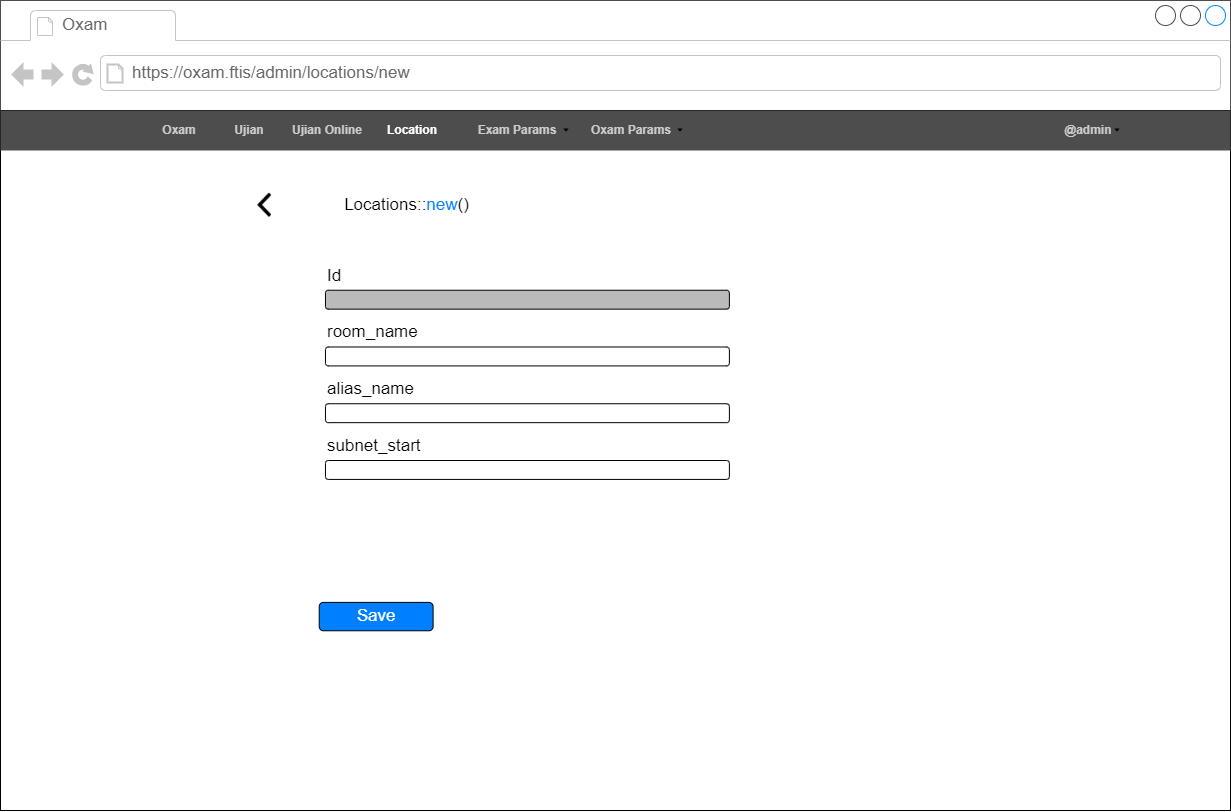

The diagram above was exported from draw.io. Its source (the exported page's mxGraphModel, read from the mxfile embedded in the PNG):
<mxGraphModel dx="6962" dy="2093" grid="1" gridSize="10" guides="1" tooltips="1" connect="1" arrows="1" fold="1" page="1" pageScale="1" pageWidth="850" pageHeight="1100" math="0" shadow="0">
  <root>
    <mxCell id="0" />
    <mxCell id="1" parent="0" />
    <mxCell id="2" value="" style="strokeWidth=1;shadow=0;dashed=0;align=center;html=1;shape=mxgraph.mockup.containers.browserWindow;rSize=0;strokeColor=#4D4D4D;strokeColor2=#008cff;strokeColor3=#c4c4c4;mainText=,;recursiveResize=0;container=0;" vertex="1" parent="1">
      <mxGeometry x="-2320" y="90" width="1230" height="810" as="geometry" />
    </mxCell>
    <mxCell id="3" value="Oxam" style="strokeWidth=1;shadow=0;dashed=0;align=center;html=1;shape=mxgraph.mockup.containers.anchor;fontSize=17;fontColor=#666666;align=left;" vertex="1" parent="1">
      <mxGeometry x="-2260" y="102" width="110" height="26" as="geometry" />
    </mxCell>
    <mxCell id="4" value="https://oxam.ftis/admin/locations/new" style="strokeWidth=1;shadow=0;dashed=0;align=center;html=1;shape=mxgraph.mockup.containers.anchor;rSize=0;fontSize=17;fontColor=#666666;align=left;" vertex="1" parent="1">
      <mxGeometry x="-2190" y="150" width="250" height="26" as="geometry" />
    </mxCell>
    <mxCell id="5" value="" style="group" vertex="1" connectable="0" parent="1">
      <mxGeometry x="-2320" y="200" width="1230" height="700" as="geometry" />
    </mxCell>
    <mxCell id="6" value="" style="rounded=0;whiteSpace=wrap;html=1;" vertex="1" parent="5">
      <mxGeometry width="1230" height="700" as="geometry" />
    </mxCell>
    <mxCell id="7" value="" style="group;fontSize=21;" vertex="1" connectable="0" parent="5">
      <mxGeometry x="227.77777777777777" y="75.67567567567568" width="295.7352777777778" height="38.78378378378378" as="geometry" />
    </mxCell>
    <mxCell id="8" value="&lt;font style=&quot;font-size: 17px&quot;&gt;Locations::&lt;font color=&quot;#007fff&quot; style=&quot;font-size: 17px&quot;&gt;new&lt;/font&gt;()&lt;/font&gt;" style="text;html=1;strokeColor=none;fillColor=none;align=center;verticalAlign=middle;whiteSpace=wrap;rounded=0;" vertex="1" parent="7">
      <mxGeometry x="62.26005847953217" width="233.47521929824563" height="38.78378378378378" as="geometry" />
    </mxCell>
    <mxCell id="9" value="" style="shape=image;html=1;verticalAlign=top;verticalLabelPosition=bottom;labelBackgroundColor=#ffffff;imageAspect=0;aspect=fixed;image=https://cdn4.iconfinder.com/data/icons/ionicons/512/icon-chevron-left-128.png;imageBackground=none;fontColor=#007FFF;" vertex="1" parent="7">
      <mxGeometry x="22.77777777777778" y="5.382432432432433" width="27.361036036036037" height="27.361036036036037" as="geometry" />
    </mxCell>
    <mxCell id="10" value="" style="group" vertex="1" connectable="0" parent="5">
      <mxGeometry x="296.11111111111114" y="151.35135135135135" width="432.7777777777778" height="47.2972972972973" as="geometry" />
    </mxCell>
    <mxCell id="11" value="" style="rounded=1;whiteSpace=wrap;html=1;fontSize=17;fontColor=#007FFF;fillColor=#BABABA;" vertex="1" parent="10">
      <mxGeometry x="28.851851851851855" y="28.37837837837838" width="403.925925925926" height="18.91891891891892" as="geometry" />
    </mxCell>
    <mxCell id="12" value="&lt;font color=&quot;#000000&quot;&gt;Id&lt;/font&gt;" style="text;html=1;strokeColor=none;fillColor=none;align=left;verticalAlign=middle;whiteSpace=wrap;rounded=0;fontSize=17;fontColor=#007FFF;" vertex="1" parent="10">
      <mxGeometry x="28.851851851851855" width="57.70370370370371" height="28.37837837837838" as="geometry" />
    </mxCell>
    <mxCell id="13" value="" style="group" vertex="1" connectable="0" parent="5">
      <mxGeometry x="296.11111111111114" y="208.1081081081081" width="432.7777777777778" height="47.2972972972973" as="geometry" />
    </mxCell>
    <mxCell id="14" value="" style="rounded=1;whiteSpace=wrap;html=1;fontSize=17;fontColor=#007FFF;" vertex="1" parent="13">
      <mxGeometry x="28.851851851851855" y="28.37837837837838" width="403.925925925926" height="18.91891891891892" as="geometry" />
    </mxCell>
    <mxCell id="15" value="&lt;font color=&quot;#000000&quot;&gt;room_name&lt;/font&gt;" style="text;html=1;strokeColor=none;fillColor=none;align=left;verticalAlign=middle;whiteSpace=wrap;rounded=0;fontSize=17;fontColor=#007FFF;" vertex="1" parent="13">
      <mxGeometry x="28.851851851851855" width="158.6851851851852" height="28.37837837837838" as="geometry" />
    </mxCell>
    <mxCell id="16" value="" style="group" vertex="1" connectable="0" parent="5">
      <mxGeometry x="296.11111111111114" y="264.86486486486484" width="432.7777777777778" height="47.2972972972973" as="geometry" />
    </mxCell>
    <mxCell id="17" value="" style="rounded=1;whiteSpace=wrap;html=1;fontSize=17;fontColor=#007FFF;" vertex="1" parent="16">
      <mxGeometry x="28.851851851851855" y="28.37837837837838" width="403.925925925926" height="18.91891891891892" as="geometry" />
    </mxCell>
    <mxCell id="18" value="&lt;font color=&quot;#000000&quot;&gt;alias_name&lt;/font&gt;" style="text;html=1;strokeColor=none;fillColor=none;align=left;verticalAlign=middle;whiteSpace=wrap;rounded=0;fontSize=17;fontColor=#007FFF;" vertex="1" parent="16">
      <mxGeometry x="28.851851851851855" width="158.6851851851852" height="28.37837837837838" as="geometry" />
    </mxCell>
    <mxCell id="19" value="" style="group" vertex="1" connectable="0" parent="5">
      <mxGeometry x="296.11111111111114" y="321.6216216216216" width="432.7777777777778" height="47.2972972972973" as="geometry" />
    </mxCell>
    <mxCell id="20" value="" style="rounded=1;whiteSpace=wrap;html=1;fontSize=17;fontColor=#007FFF;" vertex="1" parent="19">
      <mxGeometry x="28.851851851851855" y="28.37837837837838" width="403.925925925926" height="18.91891891891892" as="geometry" />
    </mxCell>
    <mxCell id="21" value="&lt;font color=&quot;#000000&quot;&gt;subnet_start&lt;/font&gt;" style="text;html=1;strokeColor=none;fillColor=none;align=left;verticalAlign=middle;whiteSpace=wrap;rounded=0;fontSize=17;fontColor=#007FFF;" vertex="1" parent="19">
      <mxGeometry x="28.851851851851855" width="158.6851851851852" height="28.37837837837838" as="geometry" />
    </mxCell>
    <mxCell id="22" value="&lt;font color=&quot;#ffffff&quot;&gt;Save&lt;/font&gt;" style="rounded=1;whiteSpace=wrap;html=1;fontSize=17;fontColor=#000000;fillColor=#007FFF;align=center;" vertex="1" parent="5">
      <mxGeometry x="318.7066666666667" y="491.8918918918919" width="113.88888888888889" height="28.37837837837838" as="geometry" />
    </mxCell>
    <mxCell id="23" value="" style="group;strokeColor=none;" vertex="1" connectable="0" parent="5">
      <mxGeometry width="1230" height="40" as="geometry" />
    </mxCell>
    <mxCell id="24" value="" style="group;strokeColor=none;" vertex="1" connectable="0" parent="23">
      <mxGeometry width="1230" height="40" as="geometry" />
    </mxCell>
    <mxCell id="25" value="" style="rounded=0;whiteSpace=wrap;html=1;labelBackgroundColor=none;fontSize=12;fontColor=#4D4D4D;strokeColor=none;fillColor=#4D4D4D;gradientColor=none;align=left;" vertex="1" parent="24">
      <mxGeometry width="1230" height="40" as="geometry" />
    </mxCell>
    <mxCell id="26" value="Oxam" style="text;html=1;strokeColor=none;fillColor=none;align=center;verticalAlign=middle;whiteSpace=wrap;rounded=0;labelBackgroundColor=none;fontSize=12;fontColor=#CCCCCC;fontStyle=1" vertex="1" parent="24">
      <mxGeometry x="149" y="5" width="60" height="30" as="geometry" />
    </mxCell>
    <mxCell id="27" value="@admin" style="text;html=1;strokeColor=none;fillColor=none;align=center;verticalAlign=middle;whiteSpace=wrap;rounded=0;labelBackgroundColor=none;fontSize=12;fontColor=#CCCCCC;fontStyle=1" vertex="1" parent="24">
      <mxGeometry x="1043" y="5" width="90" height="30" as="geometry" />
    </mxCell>
    <mxCell id="28" value="" style="shape=image;html=1;verticalAlign=top;verticalLabelPosition=bottom;labelBackgroundColor=#ffffff;imageAspect=0;aspect=fixed;image=https://cdn4.iconfinder.com/data/icons/ionicons/512/icon-arrow-down-b-128.png;fontSize=12;fontColor=#CCCCCC;strokeColor=none;fillColor=#CCCCCC;gradientColor=none;imageBackground=none;" vertex="1" parent="24">
      <mxGeometry x="1113" y="16" width="8" height="8" as="geometry" />
    </mxCell>
    <mxCell id="29" value="Ujian" style="text;html=1;strokeColor=none;fillColor=none;align=center;verticalAlign=middle;whiteSpace=wrap;rounded=0;labelBackgroundColor=none;fontSize=12;fontColor=#CCCCCC;fontStyle=1" vertex="1" parent="24">
      <mxGeometry x="219" y="5" width="60" height="30" as="geometry" />
    </mxCell>
    <mxCell id="30" value="&lt;font color=&quot;#ffffff&quot;&gt;Location&lt;/font&gt;" style="text;html=1;strokeColor=none;fillColor=none;align=center;verticalAlign=middle;whiteSpace=wrap;rounded=0;labelBackgroundColor=none;fontSize=12;fontColor=#CCCCCC;fontStyle=1" vertex="1" parent="23">
      <mxGeometry x="382" y="5" width="60" height="30" as="geometry" />
    </mxCell>
    <mxCell id="31" value="Exam Params" style="text;html=1;strokeColor=none;fillColor=none;align=center;verticalAlign=middle;whiteSpace=wrap;rounded=0;labelBackgroundColor=none;fontSize=12;fontColor=#CCCCCC;fontStyle=1" vertex="1" parent="23">
      <mxGeometry x="472" y="5" width="90" height="30" as="geometry" />
    </mxCell>
    <mxCell id="32" value="Oxam Params" style="text;html=1;strokeColor=none;fillColor=none;align=center;verticalAlign=middle;whiteSpace=wrap;rounded=0;labelBackgroundColor=none;fontSize=12;fontColor=#CCCCCC;fontStyle=1" vertex="1" parent="23">
      <mxGeometry x="586" y="5" width="90" height="30" as="geometry" />
    </mxCell>
    <mxCell id="33" value="" style="shape=image;html=1;verticalAlign=top;verticalLabelPosition=bottom;labelBackgroundColor=#ffffff;imageAspect=0;aspect=fixed;image=https://cdn4.iconfinder.com/data/icons/ionicons/512/icon-arrow-down-b-128.png;fontSize=12;fontColor=#CCCCCC;strokeColor=none;fillColor=#CCCCCC;gradientColor=none;imageBackground=none;" vertex="1" parent="23">
      <mxGeometry x="676" y="16" width="8" height="8" as="geometry" />
    </mxCell>
    <mxCell id="34" value="" style="shape=image;html=1;verticalAlign=top;verticalLabelPosition=bottom;labelBackgroundColor=#ffffff;imageAspect=0;aspect=fixed;image=https://cdn4.iconfinder.com/data/icons/ionicons/512/icon-arrow-down-b-128.png;fontSize=12;fontColor=#CCCCCC;strokeColor=none;fillColor=#CCCCCC;gradientColor=none;imageBackground=none;" vertex="1" parent="23">
      <mxGeometry x="562" y="16" width="8" height="8" as="geometry" />
    </mxCell>
    <mxCell id="35" value="&lt;font color=&quot;#cccccc&quot;&gt;Ujian Online&lt;/font&gt;" style="text;html=1;strokeColor=none;fillColor=none;align=center;verticalAlign=middle;whiteSpace=wrap;rounded=0;labelBackgroundColor=none;fontSize=12;fontColor=#FFFFFF;fontStyle=1" vertex="1" parent="5">
      <mxGeometry x="287" y="5" width="80.1" height="30" as="geometry" />
    </mxCell>
  </root>
</mxGraphModel>